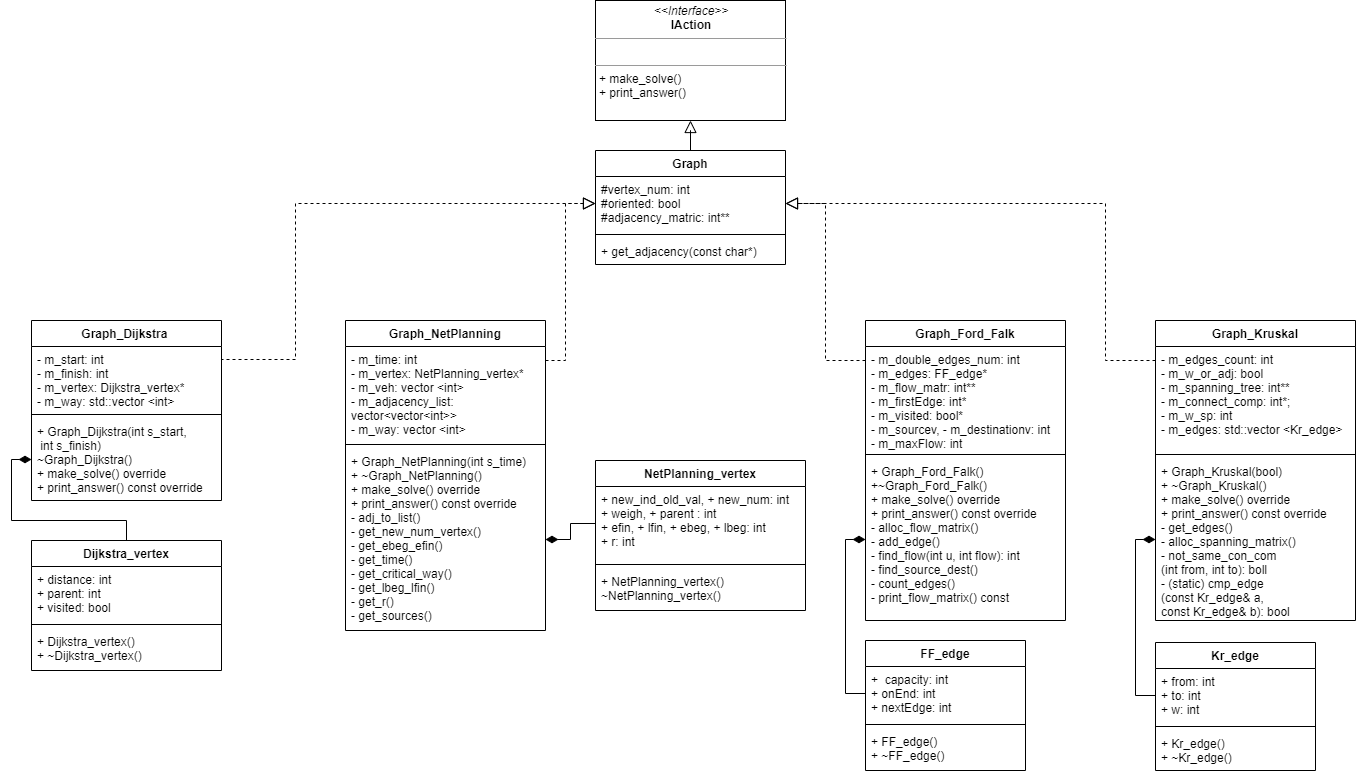

The diagram above was exported from draw.io. Its source (the exported page's mxGraphModel, read from the mxfile embedded in the PNG):
<mxGraphModel dx="2333" dy="783" grid="1" gridSize="10" guides="1" tooltips="1" connect="1" arrows="1" fold="1" page="1" pageScale="1" pageWidth="850" pageHeight="1100" background="#ffffff" math="0" shadow="0">
  <root>
    <mxCell id="0" />
    <mxCell id="1" parent="0" />
    <mxCell id="BvNnEY1JcvUhiYh7fmoX-1" value="&lt;p style=&quot;margin: 0px ; margin-top: 4px ; text-align: center&quot;&gt;&lt;i&gt;&amp;lt;&amp;lt;Interface&amp;gt;&amp;gt;&lt;/i&gt;&lt;br&gt;&lt;b&gt;IAction&lt;/b&gt;&lt;/p&gt;&lt;hr size=&quot;1&quot;&gt;&lt;p style=&quot;margin: 0px ; margin-left: 4px&quot;&gt;&lt;br&gt;&lt;/p&gt;&lt;hr size=&quot;1&quot;&gt;&lt;p style=&quot;margin: 0px ; margin-left: 4px&quot;&gt;+ make_solve()&lt;/p&gt;&lt;p style=&quot;margin: 0px ; margin-left: 4px&quot;&gt;+ print_answer()&lt;/p&gt;" style="verticalAlign=top;align=left;overflow=fill;fontSize=12;fontFamily=Helvetica;html=1;" parent="1" vertex="1">
      <mxGeometry x="300" y="40" width="190" height="120" as="geometry" />
    </mxCell>
    <mxCell id="BvNnEY1JcvUhiYh7fmoX-6" style="edgeStyle=orthogonalEdgeStyle;rounded=0;orthogonalLoop=1;jettySize=auto;html=1;entryX=0.5;entryY=1;entryDx=0;entryDy=0;endArrow=block;endFill=0;strokeWidth=1;endSize=10;" parent="1" source="BvNnEY1JcvUhiYh7fmoX-2" target="BvNnEY1JcvUhiYh7fmoX-1" edge="1">
      <mxGeometry relative="1" as="geometry" />
    </mxCell>
    <mxCell id="BvNnEY1JcvUhiYh7fmoX-2" value="Graph" style="swimlane;fontStyle=1;align=center;verticalAlign=top;childLayout=stackLayout;horizontal=1;startSize=26;horizontalStack=0;resizeParent=1;resizeParentMax=0;resizeLast=0;collapsible=1;marginBottom=0;" parent="1" vertex="1">
      <mxGeometry x="300" y="190" width="190" height="114" as="geometry" />
    </mxCell>
    <mxCell id="BvNnEY1JcvUhiYh7fmoX-3" value="#vertex_num: int&#10;#oriented: bool&#10;#adjacency_matric: int**" style="text;strokeColor=none;fillColor=none;align=left;verticalAlign=top;spacingLeft=4;spacingRight=4;overflow=hidden;rotatable=0;points=[[0,0.5],[1,0.5]];portConstraint=eastwest;" parent="BvNnEY1JcvUhiYh7fmoX-2" vertex="1">
      <mxGeometry y="26" width="190" height="54" as="geometry" />
    </mxCell>
    <mxCell id="BvNnEY1JcvUhiYh7fmoX-4" value="" style="line;strokeWidth=1;fillColor=none;align=left;verticalAlign=middle;spacingTop=-1;spacingLeft=3;spacingRight=3;rotatable=0;labelPosition=right;points=[];portConstraint=eastwest;" parent="BvNnEY1JcvUhiYh7fmoX-2" vertex="1">
      <mxGeometry y="80" width="190" height="8" as="geometry" />
    </mxCell>
    <mxCell id="BvNnEY1JcvUhiYh7fmoX-5" value="+ get_adjacency(const char*)" style="text;strokeColor=none;fillColor=none;align=left;verticalAlign=top;spacingLeft=4;spacingRight=4;overflow=hidden;rotatable=0;points=[[0,0.5],[1,0.5]];portConstraint=eastwest;" parent="BvNnEY1JcvUhiYh7fmoX-2" vertex="1">
      <mxGeometry y="88" width="190" height="26" as="geometry" />
    </mxCell>
    <mxCell id="BvNnEY1JcvUhiYh7fmoX-27" style="edgeStyle=orthogonalEdgeStyle;rounded=0;orthogonalLoop=1;jettySize=auto;html=1;entryX=0;entryY=0.5;entryDx=0;entryDy=0;endArrow=block;endFill=0;endSize=10;strokeWidth=1;exitX=1;exitY=0.5;exitDx=0;exitDy=0;dashed=1;" parent="1" source="BvNnEY1JcvUhiYh7fmoX-8" target="BvNnEY1JcvUhiYh7fmoX-3" edge="1">
      <mxGeometry relative="1" as="geometry">
        <Array as="points">
          <mxPoint x="-74" y="399" />
          <mxPoint y="399" />
          <mxPoint y="243" />
        </Array>
      </mxGeometry>
    </mxCell>
    <mxCell id="BvNnEY1JcvUhiYh7fmoX-7" value="Graph_Dijkstra " style="swimlane;fontStyle=1;align=center;verticalAlign=top;childLayout=stackLayout;horizontal=1;startSize=26;horizontalStack=0;resizeParent=1;resizeParentMax=0;resizeLast=0;collapsible=1;marginBottom=0;" parent="1" vertex="1">
      <mxGeometry x="-264" y="360" width="190" height="180" as="geometry" />
    </mxCell>
    <mxCell id="BvNnEY1JcvUhiYh7fmoX-8" value="- m_start: int &#10;- m_finish: int&#10;- m_vertex: Dijkstra_vertex* &#10;- m_way: std::vector &lt;int&gt; " style="text;strokeColor=none;fillColor=none;align=left;verticalAlign=top;spacingLeft=4;spacingRight=4;overflow=hidden;rotatable=0;points=[[0,0.5],[1,0.5]];portConstraint=eastwest;" parent="BvNnEY1JcvUhiYh7fmoX-7" vertex="1">
      <mxGeometry y="26" width="190" height="64" as="geometry" />
    </mxCell>
    <mxCell id="BvNnEY1JcvUhiYh7fmoX-9" value="" style="line;strokeWidth=1;fillColor=none;align=left;verticalAlign=middle;spacingTop=-1;spacingLeft=3;spacingRight=3;rotatable=0;labelPosition=right;points=[];portConstraint=eastwest;" parent="BvNnEY1JcvUhiYh7fmoX-7" vertex="1">
      <mxGeometry y="90" width="190" height="8" as="geometry" />
    </mxCell>
    <mxCell id="BvNnEY1JcvUhiYh7fmoX-10" value="+ Graph_Dijkstra(int s_start,&#10; int s_finish)&#10;~Graph_Dijkstra()&#10;+ make_solve() override&#10;+ print_answer() const override" style="text;strokeColor=none;fillColor=none;align=left;verticalAlign=top;spacingLeft=4;spacingRight=4;overflow=hidden;rotatable=0;points=[[0,0.5],[1,0.5]];portConstraint=eastwest;" parent="BvNnEY1JcvUhiYh7fmoX-7" vertex="1">
      <mxGeometry y="98" width="190" height="82" as="geometry" />
    </mxCell>
    <mxCell id="BvNnEY1JcvUhiYh7fmoX-11" value="Graph_NetPlanning" style="swimlane;fontStyle=1;align=center;verticalAlign=top;childLayout=stackLayout;horizontal=1;startSize=26;horizontalStack=0;resizeParent=1;resizeParentMax=0;resizeLast=0;collapsible=1;marginBottom=0;" parent="1" vertex="1">
      <mxGeometry x="50" y="360" width="200" height="310" as="geometry" />
    </mxCell>
    <mxCell id="BvNnEY1JcvUhiYh7fmoX-12" value="- m_time: int&#10;- m_vertex: NetPlanning_vertex*&#10;- m_veh: vector &lt;int&gt;&#10;- m_adjacency_list: &#10;vector&lt;vector&lt;int&gt;&gt; &#10;- m_way: vector &lt;int&gt;" style="text;strokeColor=none;fillColor=none;align=left;verticalAlign=top;spacingLeft=4;spacingRight=4;overflow=hidden;rotatable=0;points=[[0,0.5],[1,0.5]];portConstraint=eastwest;" parent="BvNnEY1JcvUhiYh7fmoX-11" vertex="1">
      <mxGeometry y="26" width="200" height="94" as="geometry" />
    </mxCell>
    <mxCell id="BvNnEY1JcvUhiYh7fmoX-13" value="" style="line;strokeWidth=1;fillColor=none;align=left;verticalAlign=middle;spacingTop=-1;spacingLeft=3;spacingRight=3;rotatable=0;labelPosition=right;points=[];portConstraint=eastwest;" parent="BvNnEY1JcvUhiYh7fmoX-11" vertex="1">
      <mxGeometry y="120" width="200" height="8" as="geometry" />
    </mxCell>
    <mxCell id="BvNnEY1JcvUhiYh7fmoX-14" value="+ Graph_NetPlanning(int s_time)&#10;+ ~Graph_NetPlanning()&#10;+ make_solve() override&#10;&#09;+ print_answer() const override&#10;- adj_to_list()&#10;&#09;- get_new_num_vertex()&#10;&#09;- get_ebeg_efin()&#10;&#09;- get_time()&#10;- get_critical_way()&#10;&#09;- get_lbeg_lfin()&#10;&#09;- get_r()&#10;&#09;- get_sources()" style="text;strokeColor=none;fillColor=none;align=left;verticalAlign=top;spacingLeft=4;spacingRight=4;overflow=hidden;rotatable=0;points=[[0,0.5],[1,0.5]];portConstraint=eastwest;" parent="BvNnEY1JcvUhiYh7fmoX-11" vertex="1">
      <mxGeometry y="128" width="200" height="182" as="geometry" />
    </mxCell>
    <mxCell id="BvNnEY1JcvUhiYh7fmoX-15" value="Graph_Ford_Falk" style="swimlane;fontStyle=1;align=center;verticalAlign=top;childLayout=stackLayout;horizontal=1;startSize=26;horizontalStack=0;resizeParent=1;resizeParentMax=0;resizeLast=0;collapsible=1;marginBottom=0;" parent="1" vertex="1">
      <mxGeometry x="570" y="360" width="200" height="300" as="geometry" />
    </mxCell>
    <mxCell id="BvNnEY1JcvUhiYh7fmoX-16" value="- m_double_edges_num: int&#10;- m_edges: FF_edge* &#10;- m_flow_matr: int**&#10;- m_firstEdge: int*&#10;- m_visited: bool* &#10;- m_sourcev, - m_destinationv: int&#10;- m_maxFlow: int" style="text;strokeColor=none;fillColor=none;align=left;verticalAlign=top;spacingLeft=4;spacingRight=4;overflow=hidden;rotatable=0;points=[[0,0.5],[1,0.5]];portConstraint=eastwest;" parent="BvNnEY1JcvUhiYh7fmoX-15" vertex="1">
      <mxGeometry y="26" width="200" height="104" as="geometry" />
    </mxCell>
    <mxCell id="BvNnEY1JcvUhiYh7fmoX-17" value="" style="line;strokeWidth=1;fillColor=none;align=left;verticalAlign=middle;spacingTop=-1;spacingLeft=3;spacingRight=3;rotatable=0;labelPosition=right;points=[];portConstraint=eastwest;" parent="BvNnEY1JcvUhiYh7fmoX-15" vertex="1">
      <mxGeometry y="130" width="200" height="8" as="geometry" />
    </mxCell>
    <mxCell id="BvNnEY1JcvUhiYh7fmoX-18" value="+ Graph_Ford_Falk()&#10;+~Graph_Ford_Falk()&#10;+ make_solve() override&#10;+ print_answer() const override&#10;- alloc_flow_matrix()&#10;&#09;- add_edge()&#10;- find_flow(int u, int flow): int&#10;&#09;- find_source_dest()&#10;&#09;- count_edges()&#10;&#09;- print_flow_matrix() const" style="text;strokeColor=none;fillColor=none;align=left;verticalAlign=top;spacingLeft=4;spacingRight=4;overflow=hidden;rotatable=0;points=[[0,0.5],[1,0.5]];portConstraint=eastwest;" parent="BvNnEY1JcvUhiYh7fmoX-15" vertex="1">
      <mxGeometry y="138" width="200" height="162" as="geometry" />
    </mxCell>
    <mxCell id="BvNnEY1JcvUhiYh7fmoX-31" style="edgeStyle=orthogonalEdgeStyle;rounded=0;orthogonalLoop=1;jettySize=auto;html=1;entryX=1;entryY=0.5;entryDx=0;entryDy=0;endArrow=block;endFill=0;endSize=10;strokeWidth=1;dashed=1;" parent="1" source="BvNnEY1JcvUhiYh7fmoX-19" target="BvNnEY1JcvUhiYh7fmoX-3" edge="1">
      <mxGeometry relative="1" as="geometry">
        <Array as="points">
          <mxPoint x="810" y="400" />
          <mxPoint x="810" y="243" />
        </Array>
      </mxGeometry>
    </mxCell>
    <mxCell id="BvNnEY1JcvUhiYh7fmoX-19" value="Graph_Kruskal" style="swimlane;fontStyle=1;align=center;verticalAlign=top;childLayout=stackLayout;horizontal=1;startSize=26;horizontalStack=0;resizeParent=1;resizeParentMax=0;resizeLast=0;collapsible=1;marginBottom=0;" parent="1" vertex="1">
      <mxGeometry x="860" y="360" width="200" height="300" as="geometry" />
    </mxCell>
    <mxCell id="BvNnEY1JcvUhiYh7fmoX-20" value="&#09;- m_edges_count: int&#10;- m_w_or_adj: bool&#10;- m_spanning_tree: int**&#10;- m_connect_comp: int*; &#10;- m_w_sp: int&#10;- m_edges: std::vector &lt;Kr_edge&gt;" style="text;strokeColor=none;fillColor=none;align=left;verticalAlign=top;spacingLeft=4;spacingRight=4;overflow=hidden;rotatable=0;points=[[0,0.5],[1,0.5]];portConstraint=eastwest;" parent="BvNnEY1JcvUhiYh7fmoX-19" vertex="1">
      <mxGeometry y="26" width="200" height="104" as="geometry" />
    </mxCell>
    <mxCell id="BvNnEY1JcvUhiYh7fmoX-21" value="" style="line;strokeWidth=1;fillColor=none;align=left;verticalAlign=middle;spacingTop=-1;spacingLeft=3;spacingRight=3;rotatable=0;labelPosition=right;points=[];portConstraint=eastwest;" parent="BvNnEY1JcvUhiYh7fmoX-19" vertex="1">
      <mxGeometry y="130" width="200" height="8" as="geometry" />
    </mxCell>
    <mxCell id="BvNnEY1JcvUhiYh7fmoX-22" value="+ Graph_Kruskal(bool)&#10;+ ~Graph_Kruskal()&#10;+ make_solve() override&#10;+ print_answer() const override&#10;&#09;- get_edges()&#10;&#09;- alloc_spanning_matrix()&#10;&#09;- not_same_con_com&#10;(int from, int to): boll&#10;- (static) cmp_edge&#10;(const Kr_edge&amp; a, &#10;const Kr_edge&amp; b): bool" style="text;strokeColor=none;fillColor=none;align=left;verticalAlign=top;spacingLeft=4;spacingRight=4;overflow=hidden;rotatable=0;points=[[0,0.5],[1,0.5]];portConstraint=eastwest;" parent="BvNnEY1JcvUhiYh7fmoX-19" vertex="1">
      <mxGeometry y="138" width="200" height="162" as="geometry" />
    </mxCell>
    <mxCell id="BvNnEY1JcvUhiYh7fmoX-28" style="edgeStyle=orthogonalEdgeStyle;rounded=0;orthogonalLoop=1;jettySize=auto;html=1;entryX=0;entryY=0.5;entryDx=0;entryDy=0;endArrow=block;endFill=0;endSize=10;strokeWidth=1;dashed=1;" parent="1" source="BvNnEY1JcvUhiYh7fmoX-12" target="BvNnEY1JcvUhiYh7fmoX-3" edge="1">
      <mxGeometry relative="1" as="geometry">
        <Array as="points">
          <mxPoint x="270" y="400" />
          <mxPoint x="270" y="243" />
        </Array>
      </mxGeometry>
    </mxCell>
    <mxCell id="BvNnEY1JcvUhiYh7fmoX-29" style="edgeStyle=orthogonalEdgeStyle;rounded=0;orthogonalLoop=1;jettySize=auto;html=1;entryX=1;entryY=0.5;entryDx=0;entryDy=0;endArrow=block;endFill=0;endSize=10;strokeWidth=1;dashed=1;" parent="1" source="BvNnEY1JcvUhiYh7fmoX-16" target="BvNnEY1JcvUhiYh7fmoX-3" edge="1">
      <mxGeometry relative="1" as="geometry">
        <Array as="points">
          <mxPoint x="530" y="400" />
          <mxPoint x="530" y="243" />
        </Array>
      </mxGeometry>
    </mxCell>
    <mxCell id="BvNnEY1JcvUhiYh7fmoX-44" style="edgeStyle=orthogonalEdgeStyle;rounded=0;orthogonalLoop=1;jettySize=auto;html=1;entryX=0;entryY=0.5;entryDx=0;entryDy=0;endArrow=diamondThin;endFill=1;endSize=10;strokeWidth=1;" parent="1" source="BvNnEY1JcvUhiYh7fmoX-32" target="BvNnEY1JcvUhiYh7fmoX-10" edge="1">
      <mxGeometry relative="1" as="geometry" />
    </mxCell>
    <mxCell id="BvNnEY1JcvUhiYh7fmoX-32" value="Dijkstra_vertex" style="swimlane;fontStyle=1;align=center;verticalAlign=top;childLayout=stackLayout;horizontal=1;startSize=26;horizontalStack=0;resizeParent=1;resizeParentMax=0;resizeLast=0;collapsible=1;marginBottom=0;" parent="1" vertex="1">
      <mxGeometry x="-264" y="580" width="190" height="130" as="geometry" />
    </mxCell>
    <mxCell id="BvNnEY1JcvUhiYh7fmoX-33" value="&#09;+ distance: int&#10;+ parent: int&#10;+ visited: bool" style="text;strokeColor=none;fillColor=none;align=left;verticalAlign=top;spacingLeft=4;spacingRight=4;overflow=hidden;rotatable=0;points=[[0,0.5],[1,0.5]];portConstraint=eastwest;" parent="BvNnEY1JcvUhiYh7fmoX-32" vertex="1">
      <mxGeometry y="26" width="190" height="54" as="geometry" />
    </mxCell>
    <mxCell id="BvNnEY1JcvUhiYh7fmoX-34" value="" style="line;strokeWidth=1;fillColor=none;align=left;verticalAlign=middle;spacingTop=-1;spacingLeft=3;spacingRight=3;rotatable=0;labelPosition=right;points=[];portConstraint=eastwest;" parent="BvNnEY1JcvUhiYh7fmoX-32" vertex="1">
      <mxGeometry y="80" width="190" height="8" as="geometry" />
    </mxCell>
    <mxCell id="BvNnEY1JcvUhiYh7fmoX-35" value="+ Dijkstra_vertex()&#10;+ ~Dijkstra_vertex()" style="text;strokeColor=none;fillColor=none;align=left;verticalAlign=top;spacingLeft=4;spacingRight=4;overflow=hidden;rotatable=0;points=[[0,0.5],[1,0.5]];portConstraint=eastwest;" parent="BvNnEY1JcvUhiYh7fmoX-32" vertex="1">
      <mxGeometry y="88" width="190" height="42" as="geometry" />
    </mxCell>
    <mxCell id="BvNnEY1JcvUhiYh7fmoX-40" value="NetPlanning_vertex" style="swimlane;fontStyle=1;align=center;verticalAlign=top;childLayout=stackLayout;horizontal=1;startSize=26;horizontalStack=0;resizeParent=1;resizeParentMax=0;resizeLast=0;collapsible=1;marginBottom=0;" parent="1" vertex="1">
      <mxGeometry x="300" y="500" width="210" height="150" as="geometry" />
    </mxCell>
    <mxCell id="BvNnEY1JcvUhiYh7fmoX-41" value="+ new_ind_old_val, + new_num: int&#10;+ weigh, + parent : int&#10;+ efin, + lfin, + ebeg, + lbeg: int&#10;+ r: int&#10;" style="text;strokeColor=none;fillColor=none;align=left;verticalAlign=top;spacingLeft=4;spacingRight=4;overflow=hidden;rotatable=0;points=[[0,0.5],[1,0.5]];portConstraint=eastwest;" parent="BvNnEY1JcvUhiYh7fmoX-40" vertex="1">
      <mxGeometry y="26" width="210" height="74" as="geometry" />
    </mxCell>
    <mxCell id="BvNnEY1JcvUhiYh7fmoX-42" value="" style="line;strokeWidth=1;fillColor=none;align=left;verticalAlign=middle;spacingTop=-1;spacingLeft=3;spacingRight=3;rotatable=0;labelPosition=right;points=[];portConstraint=eastwest;" parent="BvNnEY1JcvUhiYh7fmoX-40" vertex="1">
      <mxGeometry y="100" width="210" height="8" as="geometry" />
    </mxCell>
    <mxCell id="BvNnEY1JcvUhiYh7fmoX-43" value="+ NetPlanning_vertex()&#10;~NetPlanning_vertex()" style="text;strokeColor=none;fillColor=none;align=left;verticalAlign=top;spacingLeft=4;spacingRight=4;overflow=hidden;rotatable=0;points=[[0,0.5],[1,0.5]];portConstraint=eastwest;" parent="BvNnEY1JcvUhiYh7fmoX-40" vertex="1">
      <mxGeometry y="108" width="210" height="42" as="geometry" />
    </mxCell>
    <mxCell id="BvNnEY1JcvUhiYh7fmoX-45" style="edgeStyle=orthogonalEdgeStyle;rounded=0;orthogonalLoop=1;jettySize=auto;html=1;entryX=1;entryY=0.5;entryDx=0;entryDy=0;endArrow=diamondThin;endFill=1;endSize=10;strokeWidth=1;" parent="1" source="BvNnEY1JcvUhiYh7fmoX-41" target="BvNnEY1JcvUhiYh7fmoX-14" edge="1">
      <mxGeometry relative="1" as="geometry" />
    </mxCell>
    <mxCell id="BvNnEY1JcvUhiYh7fmoX-50" value="FF_edge" style="swimlane;fontStyle=1;align=center;verticalAlign=top;childLayout=stackLayout;horizontal=1;startSize=26;horizontalStack=0;resizeParent=1;resizeParentMax=0;resizeLast=0;collapsible=1;marginBottom=0;" parent="1" vertex="1">
      <mxGeometry x="570" y="680" width="160" height="130" as="geometry" />
    </mxCell>
    <mxCell id="BvNnEY1JcvUhiYh7fmoX-51" value="+ &#09;capacity: int&#10;+ onEnd: int&#10;+ nextEdge: int" style="text;strokeColor=none;fillColor=none;align=left;verticalAlign=top;spacingLeft=4;spacingRight=4;overflow=hidden;rotatable=0;points=[[0,0.5],[1,0.5]];portConstraint=eastwest;" parent="BvNnEY1JcvUhiYh7fmoX-50" vertex="1">
      <mxGeometry y="26" width="160" height="54" as="geometry" />
    </mxCell>
    <mxCell id="BvNnEY1JcvUhiYh7fmoX-52" value="" style="line;strokeWidth=1;fillColor=none;align=left;verticalAlign=middle;spacingTop=-1;spacingLeft=3;spacingRight=3;rotatable=0;labelPosition=right;points=[];portConstraint=eastwest;" parent="BvNnEY1JcvUhiYh7fmoX-50" vertex="1">
      <mxGeometry y="80" width="160" height="8" as="geometry" />
    </mxCell>
    <mxCell id="BvNnEY1JcvUhiYh7fmoX-53" value="+ FF_edge()&#10;+ ~FF_edge()" style="text;strokeColor=none;fillColor=none;align=left;verticalAlign=top;spacingLeft=4;spacingRight=4;overflow=hidden;rotatable=0;points=[[0,0.5],[1,0.5]];portConstraint=eastwest;" parent="BvNnEY1JcvUhiYh7fmoX-50" vertex="1">
      <mxGeometry y="88" width="160" height="42" as="geometry" />
    </mxCell>
    <mxCell id="BvNnEY1JcvUhiYh7fmoX-54" style="edgeStyle=orthogonalEdgeStyle;rounded=0;orthogonalLoop=1;jettySize=auto;html=1;entryX=0;entryY=0.5;entryDx=0;entryDy=0;endArrow=diamondThin;endFill=1;endSize=10;strokeWidth=1;exitX=0;exitY=0.5;exitDx=0;exitDy=0;" parent="1" source="BvNnEY1JcvUhiYh7fmoX-51" target="BvNnEY1JcvUhiYh7fmoX-18" edge="1">
      <mxGeometry relative="1" as="geometry" />
    </mxCell>
    <mxCell id="BvNnEY1JcvUhiYh7fmoX-55" value="Kr_edge" style="swimlane;fontStyle=1;align=center;verticalAlign=top;childLayout=stackLayout;horizontal=1;startSize=26;horizontalStack=0;resizeParent=1;resizeParentMax=0;resizeLast=0;collapsible=1;marginBottom=0;" parent="1" vertex="1">
      <mxGeometry x="860" y="682" width="160" height="128" as="geometry" />
    </mxCell>
    <mxCell id="BvNnEY1JcvUhiYh7fmoX-56" value="+ from: int&#10;+ to: int &#10;+ w: int" style="text;strokeColor=none;fillColor=none;align=left;verticalAlign=top;spacingLeft=4;spacingRight=4;overflow=hidden;rotatable=0;points=[[0,0.5],[1,0.5]];portConstraint=eastwest;" parent="BvNnEY1JcvUhiYh7fmoX-55" vertex="1">
      <mxGeometry y="26" width="160" height="54" as="geometry" />
    </mxCell>
    <mxCell id="BvNnEY1JcvUhiYh7fmoX-57" value="" style="line;strokeWidth=1;fillColor=none;align=left;verticalAlign=middle;spacingTop=-1;spacingLeft=3;spacingRight=3;rotatable=0;labelPosition=right;points=[];portConstraint=eastwest;" parent="BvNnEY1JcvUhiYh7fmoX-55" vertex="1">
      <mxGeometry y="80" width="160" height="8" as="geometry" />
    </mxCell>
    <mxCell id="BvNnEY1JcvUhiYh7fmoX-58" value="+ Kr_edge()&#10;+ ~Kr_edge()" style="text;strokeColor=none;fillColor=none;align=left;verticalAlign=top;spacingLeft=4;spacingRight=4;overflow=hidden;rotatable=0;points=[[0,0.5],[1,0.5]];portConstraint=eastwest;" parent="BvNnEY1JcvUhiYh7fmoX-55" vertex="1">
      <mxGeometry y="88" width="160" height="40" as="geometry" />
    </mxCell>
    <mxCell id="BvNnEY1JcvUhiYh7fmoX-59" style="edgeStyle=orthogonalEdgeStyle;rounded=0;orthogonalLoop=1;jettySize=auto;html=1;entryX=0;entryY=0.5;entryDx=0;entryDy=0;endArrow=diamondThin;endFill=1;endSize=10;strokeWidth=1;" parent="1" source="BvNnEY1JcvUhiYh7fmoX-56" target="BvNnEY1JcvUhiYh7fmoX-22" edge="1">
      <mxGeometry relative="1" as="geometry">
        <Array as="points">
          <mxPoint x="840" y="735" />
          <mxPoint x="840" y="579" />
        </Array>
      </mxGeometry>
    </mxCell>
  </root>
</mxGraphModel>